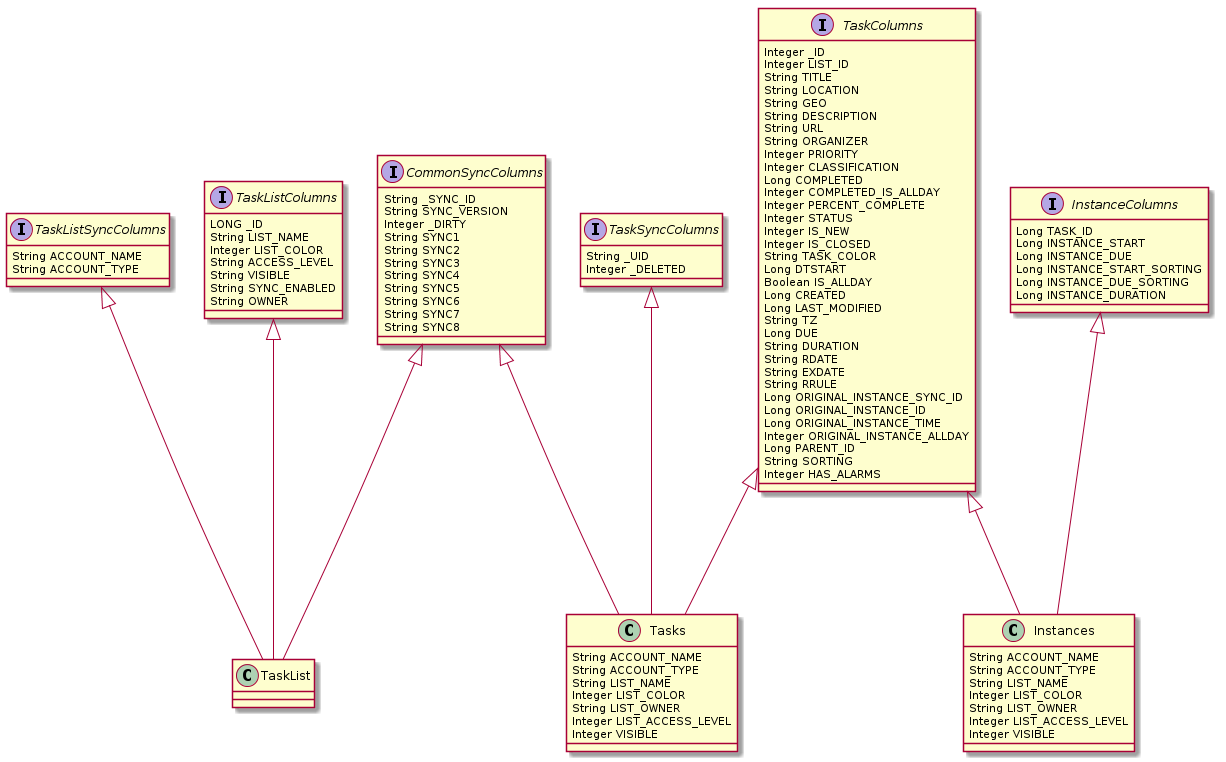

The diagram above was rendered by PlantUML. Its source (embedded in the PNG):
@startuml

interface CommonSyncColumns {
String _SYNC_ID
String SYNC_VERSION
Integer _DIRTY
String SYNC1
String SYNC2
String SYNC3
String SYNC4
String SYNC5
String SYNC6
String SYNC7
String SYNC8
}
interface TaskListSyncColumns {
String ACCOUNT_NAME
String ACCOUNT_TYPE
}
interface TaskSyncColumns {
String _UID
Integer _DELETED
}
interface TaskListColumns {
LONG _ID
String LIST_NAME
Integer LIST_COLOR
String ACCESS_LEVEL
String VISIBLE
String SYNC_ENABLED
String OWNER
}
class TaskList
TaskListColumns <|--- TaskList
TaskListSyncColumns <|--- TaskList
CommonSyncColumns <|--- TaskList



interface TaskColumns {
Integer _ID
Integer LIST_ID
String TITLE
String LOCATION
String GEO
String DESCRIPTION
String URL
String ORGANIZER
Integer PRIORITY
Integer CLASSIFICATION
Long COMPLETED
Integer COMPLETED_IS_ALLDAY
Integer PERCENT_COMPLETE
Integer STATUS
Integer IS_NEW
Integer IS_CLOSED
String TASK_COLOR
Long DTSTART
Boolean IS_ALLDAY
Long CREATED
Long LAST_MODIFIED
String TZ
Long DUE
String DURATION
String RDATE
String EXDATE
String RRULE
Long ORIGINAL_INSTANCE_SYNC_ID
Long ORIGINAL_INSTANCE_ID
Long ORIGINAL_INSTANCE_TIME
Integer ORIGINAL_INSTANCE_ALLDAY
Long PARENT_ID
String SORTING
Integer HAS_ALARMS
}
class Tasks {
String ACCOUNT_NAME
String ACCOUNT_TYPE
String LIST_NAME
Integer LIST_COLOR
String LIST_OWNER
Integer LIST_ACCESS_LEVEL
Integer VISIBLE
}
TaskColumns <|--- Tasks
CommonSyncColumns <|--- Tasks
TaskSyncColumns <|--- Tasks


interface InstanceColumns {
Long TASK_ID
Long INSTANCE_START
Long INSTANCE_DUE
Long INSTANCE_START_SORTING
Long INSTANCE_DUE_SORTING
Long INSTANCE_DURATION
}
class Instances {
String ACCOUNT_NAME
String ACCOUNT_TYPE
String LIST_NAME
Integer LIST_COLOR
String LIST_OWNER
Integer LIST_ACCESS_LEVEL
Integer VISIBLE
}
TaskColumns <|--- Instances
InstanceColumns <|--- Instances

@enduml